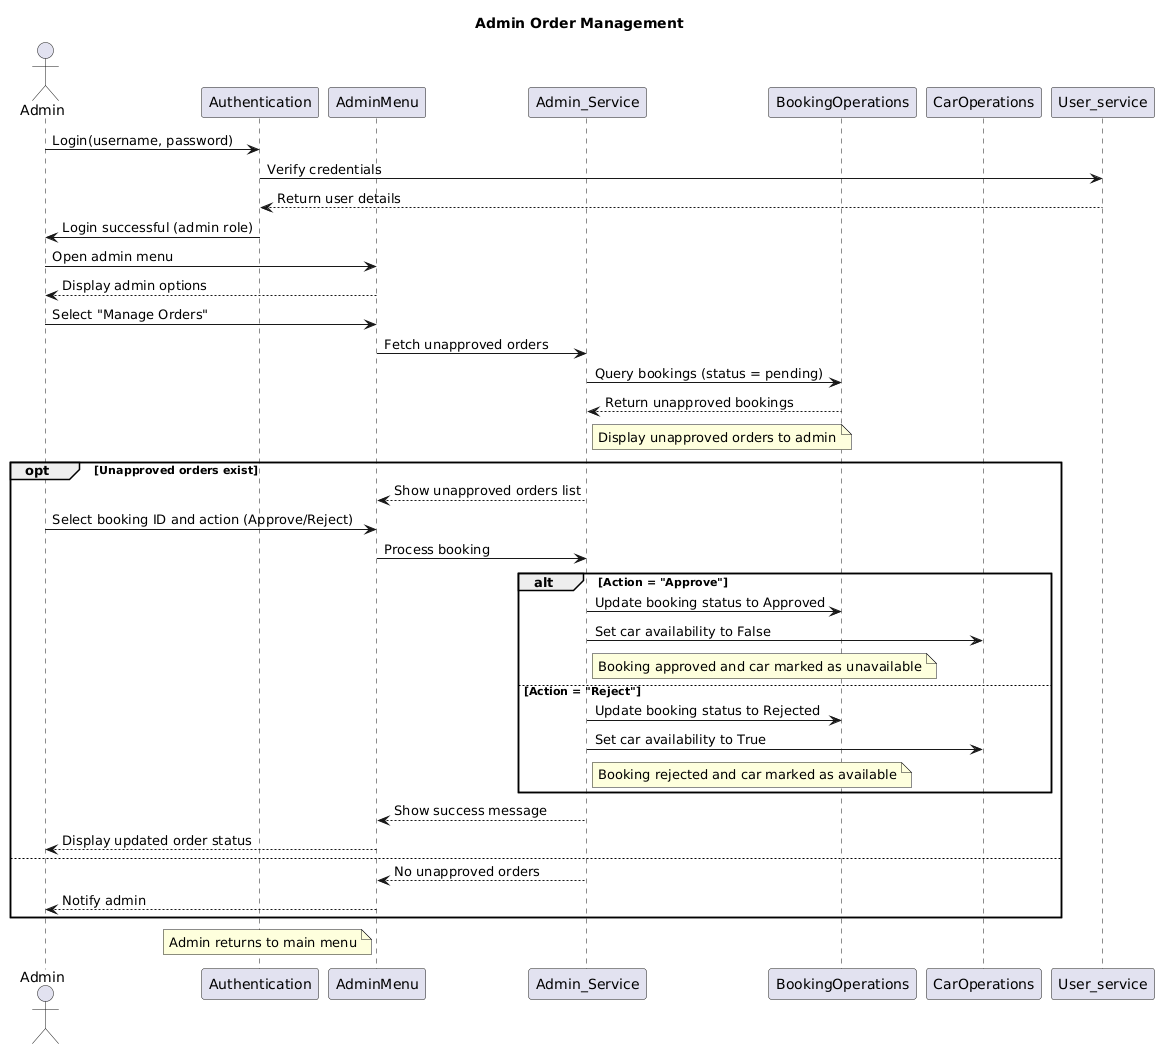

The diagram above was rendered by PlantUML. Its source (embedded in the PNG):
@startuml
title Admin Order Management

actor Admin as A
participant Authentication as Auth
participant AdminMenu as AMS
participant Admin_Service as AS
participant BookingOperations as BO
participant CarOperations as CO

A -> Auth: Login(username, password)
Auth -> User_service: Verify credentials
Auth <-- User_service: Return user details
Auth -> A: Login successful (admin role)

A -> AMS: Open admin menu
AMS --> A: Display admin options

A -> AMS: Select "Manage Orders"
AMS -> AS: Fetch unapproved orders
AS -> BO: Query bookings (status = pending)
AS <-- BO: Return unapproved bookings

note right of AS: Display unapproved orders to admin

opt Unapproved orders exist
    AS --> AMS: Show unapproved orders list
    A -> AMS: Select booking ID and action (Approve/Reject)
    AMS -> AS: Process booking
    alt Action = "Approve"
        AS -> BO: Update booking status to Approved
        AS -> CO: Set car availability to False
        note right of AS: Booking approved and car marked as unavailable
    else Action = "Reject"
        AS -> BO: Update booking status to Rejected
        AS -> CO: Set car availability to True
        note right of AS: Booking rejected and car marked as available
    end
    AS --> AMS: Show success message
    AMS --> A: Display updated order status
else
    AS --> AMS: No unapproved orders
    AMS --> A: Notify admin
end

note left of AMS: Admin returns to main menu
@enduml